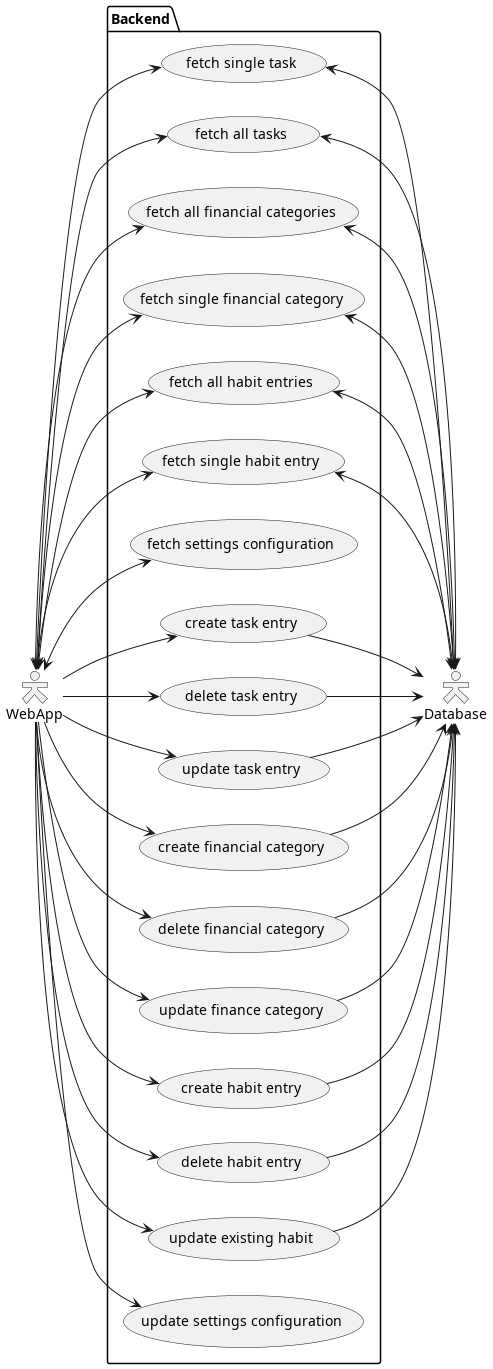

The diagram above was rendered by PlantUML. Its source (embedded in the PNG):
@startuml BackendUses
skinparam actorStyle Hollow
left to right direction
:WebApp: as w
:Database: as db

package Backend {
    usecase "create task entry" as c_task
    usecase "delete task entry" as d_task
    usecase "fetch single task" as single_task
    usecase "fetch all tasks" as f_task
    usecase "update task entry" as u_task

    usecase "create financial category" as c_finance
    usecase "delete financial category" as d_finance
    usecase "fetch all financial categories" as f_finance
    usecase "fetch single financial category" as single_finance
    usecase "update finance category" as u_finance

    usecase "create habit entry" as c_habit
    usecase "delete habit entry" as d_habit
    usecase "fetch all habit entries" as f_habit
    usecase "fetch single habit entry" as single_habit
    usecase "update existing habit" as u_habit

    usecase "fetch settings configuration" as f_settings
    usecase "update settings configuration" as u_settings
}

w --> c_task
c_task --> db
w --> d_task
d_task --> db
w <-> single_task
single_task <-> db
w <-> f_task
f_task <-> db
w --> u_task
u_task --> db

w --> c_finance
c_finance --> db
w --> d_finance
d_finance --> db
w <-> f_finance
f_finance <-> db
w <-> single_finance
single_finance <-> db
w --> u_finance
u_finance --> db

w --> c_habit
c_habit --> db
w --> d_habit
d_habit --> db
w <-> f_habit
f_habit <-> db
w <-> single_habit
single_habit <-> db
w --> u_habit
u_habit --> db

w <-> f_settings
w --> u_settings

@enduml